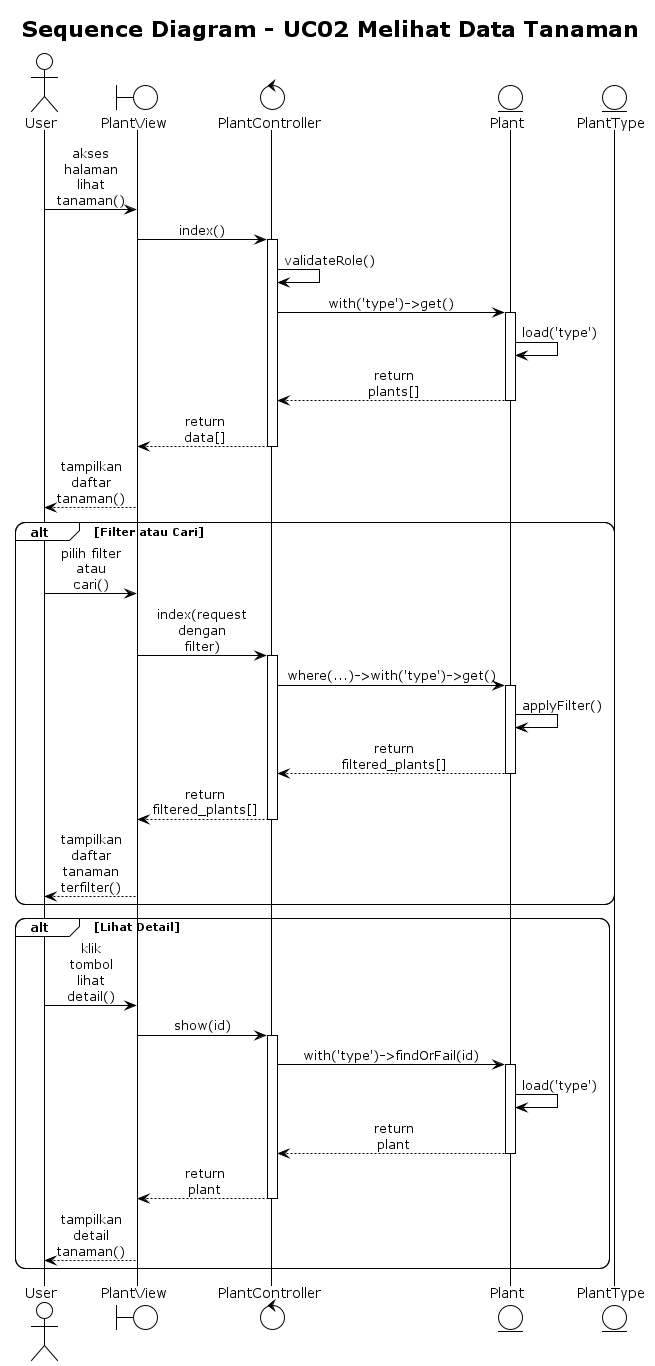

The diagram above was rendered by PlantUML. Its source (embedded in the PNG):
@startuml
!theme plain
skinparam sequenceMessageAlign center
skinparam roundcorner 20
skinparam maxmessagesize 60

title Sequence Diagram - UC02 Melihat Data Tanaman

actor "User" as User
boundary "PlantView" as View
control "PlantController" as Controller
entity "Plant" as Plant
entity "PlantType" as PlantType

User -> View: akses halaman lihat tanaman()
View -> Controller: index()
activate Controller
Controller -> Controller: validateRole()
Controller -> Plant: with('type')->get()
activate Plant
Plant -> Plant: load('type')
Plant --> Controller: return plants[]
deactivate Plant
Controller --> View: return data[]
deactivate Controller
View --> User: tampilkan daftar tanaman()

alt Filter atau Cari
    User -> View: pilih filter atau cari()
    View -> Controller: index(request dengan filter)
    activate Controller
    Controller -> Plant: where(...)->with('type')->get()
    activate Plant
    Plant -> Plant: applyFilter()
    Plant --> Controller: return filtered_plants[]
    deactivate Plant
    Controller --> View: return filtered_plants[]
    deactivate Controller
    View --> User: tampilkan daftar tanaman terfilter()
end

alt Lihat Detail
    User -> View: klik tombol lihat detail()
    View -> Controller: show(id)
    activate Controller
    Controller -> Plant: with('type')->findOrFail(id)
    activate Plant
    Plant -> Plant: load('type')
    Plant --> Controller: return plant
    deactivate Plant
    Controller --> View: return plant
    deactivate Controller
    View --> User: tampilkan detail tanaman()
end

@enduml